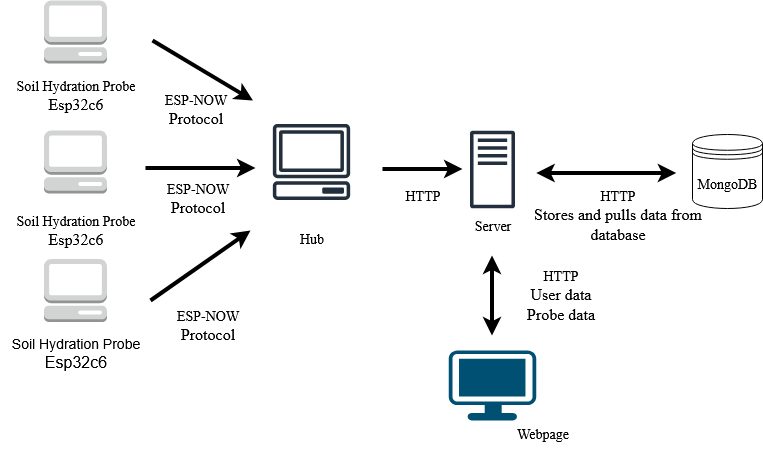

The diagram above was exported from draw.io. Its source (the exported page's mxGraphModel, read from the mxfile embedded in the PNG):
<mxGraphModel dx="1665" dy="779" grid="1" gridSize="10" guides="1" tooltips="1" connect="1" arrows="1" fold="1" page="1" pageScale="1" pageWidth="850" pageHeight="1100" background="#FFFFFF" math="0" shadow="0">
  <root>
    <mxCell id="0" />
    <mxCell id="1" parent="0" />
    <mxCell id="knc-hXyaeWiZTDrEfyQj-1" value="" style="outlineConnect=0;dashed=0;verticalLabelPosition=bottom;verticalAlign=top;align=center;html=1;shape=mxgraph.aws3.management_console;fillColor=#D2D3D3;gradientColor=none;" parent="1" vertex="1">
      <mxGeometry x="61.5" y="140" width="63" height="63" as="geometry" />
    </mxCell>
    <mxCell id="knc-hXyaeWiZTDrEfyQj-2" value="" style="outlineConnect=0;dashed=0;verticalLabelPosition=bottom;verticalAlign=top;align=center;html=1;shape=mxgraph.aws3.management_console;fillColor=#D2D3D3;gradientColor=none;" parent="1" vertex="1">
      <mxGeometry x="61.5" y="270" width="63" height="63" as="geometry" />
    </mxCell>
    <mxCell id="knc-hXyaeWiZTDrEfyQj-3" value="" style="outlineConnect=0;dashed=0;verticalLabelPosition=bottom;verticalAlign=top;align=center;html=1;shape=mxgraph.aws3.management_console;fillColor=#D2D3D3;gradientColor=none;" parent="1" vertex="1">
      <mxGeometry x="61.5" y="398.5" width="63" height="63" as="geometry" />
    </mxCell>
    <mxCell id="knc-hXyaeWiZTDrEfyQj-4" value="&lt;div&gt;&lt;font style=&quot;font-size: 14px;&quot;&gt;Soil Hydration Probe&lt;/font&gt;&lt;/div&gt;&lt;div&gt;&lt;font size=&quot;3&quot;&gt;Esp32c6&lt;br&gt;&lt;/font&gt;&lt;/div&gt;" style="text;html=1;align=center;verticalAlign=middle;resizable=0;points=[];autosize=1;strokeColor=none;fillColor=none;" parent="1" vertex="1">
      <mxGeometry x="18" y="468" width="150" height="50" as="geometry" />
    </mxCell>
    <mxCell id="knc-hXyaeWiZTDrEfyQj-5" value="&lt;div&gt;&lt;font style=&quot;font-size: 14px;&quot; face=&quot;'Lora', Serif&quot; data-font-src=&quot;https://fonts.googleapis.com/css?family='Lora'%2C+Serif&quot;&gt;Soil Hydration Probe&lt;/font&gt;&lt;/div&gt;&lt;div&gt;&lt;font size=&quot;3&quot; face=&quot;'Lora', Serif&quot; data-font-src=&quot;https://fonts.googleapis.com/css?family='Lora'%2C+Serif&quot;&gt;Esp32c6&lt;br&gt;&lt;/font&gt;&lt;/div&gt;" style="text;html=1;align=center;verticalAlign=middle;resizable=0;points=[];autosize=1;strokeColor=none;fillColor=none;" parent="1" vertex="1">
      <mxGeometry x="23" y="345" width="140" height="50" as="geometry" />
    </mxCell>
    <mxCell id="knc-hXyaeWiZTDrEfyQj-6" value="&lt;div&gt;&lt;font style=&quot;font-size: 14px;&quot; data-font-src=&quot;https://fonts.googleapis.com/css?family='Lora'%2C+Serif&quot; face=&quot;'Lora', Serif&quot;&gt;Soil Hydration Probe&lt;/font&gt;&lt;/div&gt;&lt;div&gt;&lt;font size=&quot;3&quot; data-font-src=&quot;https://fonts.googleapis.com/css?family='Lora'%2C+Serif&quot; face=&quot;'Lora', Serif&quot;&gt;Esp32c&lt;font data-font-src=&quot;https://fonts.googleapis.com/css?family='Lora'%2C+Serif&quot;&gt;6&lt;/font&gt;&lt;/font&gt;&lt;b&gt;&lt;font size=&quot;3&quot; data-font-src=&quot;https://fonts.googleapis.com/css?family='Lora'%2C+Serif&quot; face=&quot;'Lora', Serif&quot;&gt;&lt;font data-font-src=&quot;https://fonts.googleapis.com/css?family='Lora'%2C+Serif&quot;&gt;&lt;br&gt;&lt;/font&gt;&lt;/font&gt;&lt;/b&gt;&lt;/div&gt;" style="text;html=1;align=center;verticalAlign=middle;resizable=0;points=[];autosize=1;strokeColor=none;fillColor=none;" parent="1" vertex="1">
      <mxGeometry x="23" y="210" width="140" height="50" as="geometry" />
    </mxCell>
    <mxCell id="knc-hXyaeWiZTDrEfyQj-7" value="" style="sketch=0;outlineConnect=0;fontColor=#232F3E;gradientColor=none;fillColor=#232F3D;strokeColor=none;dashed=0;verticalLabelPosition=bottom;verticalAlign=top;align=center;html=1;fontSize=12;fontStyle=0;aspect=fixed;pointerEvents=1;shape=mxgraph.aws4.client;" parent="1" vertex="1">
      <mxGeometry x="290" y="263.5" width="78" height="76" as="geometry" />
    </mxCell>
    <mxCell id="knc-hXyaeWiZTDrEfyQj-8" value="&lt;div&gt;&lt;font style=&quot;font-size: 14px;&quot; data-font-src=&quot;https://fonts.googleapis.com/css?family='Lora'%2C+Serif&quot; face=&quot;'Lora', Serif&quot;&gt;Hub&lt;/font&gt;&lt;/div&gt;&lt;div&gt;&lt;font size=&quot;3&quot; data-font-src=&quot;https://fonts.googleapis.com/css?family='Lora'%2C+Serif&quot; face=&quot;'Lora', Serif&quot;&gt;&lt;br&gt;&lt;/font&gt;&lt;/div&gt;" style="text;html=1;align=center;verticalAlign=middle;resizable=0;points=[];autosize=1;strokeColor=none;fillColor=none;" parent="1" vertex="1">
      <mxGeometry x="304" y="362.5" width="50" height="50" as="geometry" />
    </mxCell>
    <mxCell id="knc-hXyaeWiZTDrEfyQj-9" value="" style="endArrow=classic;html=1;rounded=0;strokeWidth=4;" parent="1" edge="1">
      <mxGeometry width="50" height="50" relative="1" as="geometry">
        <mxPoint x="168" y="440" as="sourcePoint" />
        <mxPoint x="268" y="370" as="targetPoint" />
      </mxGeometry>
    </mxCell>
    <mxCell id="knc-hXyaeWiZTDrEfyQj-10" value="" style="endArrow=classic;html=1;rounded=0;strokeWidth=4;" parent="1" edge="1">
      <mxGeometry width="50" height="50" relative="1" as="geometry">
        <mxPoint x="163" y="307.5" as="sourcePoint" />
        <mxPoint x="273" y="307.5" as="targetPoint" />
      </mxGeometry>
    </mxCell>
    <mxCell id="knc-hXyaeWiZTDrEfyQj-11" value="" style="endArrow=classic;html=1;rounded=0;strokeWidth=4;" parent="1" edge="1">
      <mxGeometry width="50" height="50" relative="1" as="geometry">
        <mxPoint x="170" y="180" as="sourcePoint" />
        <mxPoint x="270.5" y="240" as="targetPoint" />
      </mxGeometry>
    </mxCell>
    <mxCell id="knc-hXyaeWiZTDrEfyQj-12" value="&lt;div&gt;&lt;font data-font-src=&quot;https://fonts.googleapis.com/css?family='Lora'%2C+Serif&quot; face=&quot;'Lora', Serif&quot; style=&quot;font-size: 14px;&quot;&gt;ESP-NOW&lt;/font&gt;&lt;/div&gt;&lt;div&gt;&lt;font data-font-src=&quot;https://fonts.googleapis.com/css?family='Lora'%2C+Serif&quot; face=&quot;'Lora', Serif&quot; size=&quot;3&quot;&gt;Protocol&lt;/font&gt;&lt;/div&gt;" style="text;html=1;align=center;verticalAlign=middle;resizable=0;points=[];autosize=1;strokeColor=none;fillColor=none;" parent="1" vertex="1">
      <mxGeometry x="170" y="312.5" width="90" height="50" as="geometry" />
    </mxCell>
    <mxCell id="knc-hXyaeWiZTDrEfyQj-13" value="&lt;div&gt;&lt;font style=&quot;font-size: 14px;&quot; data-font-src=&quot;https://fonts.googleapis.com/css?family='Lora'%2C+Serif&quot; face=&quot;'Lora', Serif&quot;&gt;ESP-NOW&lt;/font&gt;&lt;/div&gt;&lt;div&gt;&lt;font size=&quot;3&quot; data-font-src=&quot;https://fonts.googleapis.com/css?family='Lora'%2C+Serif&quot; face=&quot;'Lora', Serif&quot;&gt;Protocol&lt;/font&gt;&lt;/div&gt;" style="text;html=1;align=center;verticalAlign=middle;resizable=0;points=[];autosize=1;strokeColor=none;fillColor=none;" parent="1" vertex="1">
      <mxGeometry x="180" y="440" width="90" height="50" as="geometry" />
    </mxCell>
    <mxCell id="knc-hXyaeWiZTDrEfyQj-14" value="&lt;div&gt;&lt;font data-font-src=&quot;https://fonts.googleapis.com/css?family='Lora'%2C+Serif&quot; face=&quot;'Lora', Serif&quot; style=&quot;font-size: 14px;&quot;&gt;ESP-NOW&lt;/font&gt;&lt;/div&gt;&lt;div&gt;&lt;font data-font-src=&quot;https://fonts.googleapis.com/css?family='Lora'%2C+Serif&quot; face=&quot;'Lora', Serif&quot; size=&quot;3&quot;&gt;Protocol&lt;/font&gt;&lt;/div&gt;" style="text;html=1;align=center;verticalAlign=middle;resizable=0;points=[];autosize=1;strokeColor=none;fillColor=none;" parent="1" vertex="1">
      <mxGeometry x="168" y="224" width="90" height="50" as="geometry" />
    </mxCell>
    <mxCell id="knc-hXyaeWiZTDrEfyQj-17" value="" style="sketch=0;outlineConnect=0;fontColor=#232F3E;gradientColor=none;fillColor=#232F3D;strokeColor=none;dashed=0;verticalLabelPosition=bottom;verticalAlign=top;align=center;html=1;fontSize=12;fontStyle=0;aspect=fixed;pointerEvents=1;shape=mxgraph.aws4.traditional_server;" parent="1" vertex="1">
      <mxGeometry x="487.5" y="270" width="45" height="78" as="geometry" />
    </mxCell>
    <mxCell id="knc-hXyaeWiZTDrEfyQj-18" value="&lt;div&gt;&lt;font data-font-src=&quot;https://fonts.googleapis.com/css?family='Lora'%2C+Serif&quot; face=&quot;'Lora', Serif&quot; style=&quot;font-size: 14px;&quot;&gt;Server&lt;/font&gt;&lt;/div&gt;&lt;div&gt;&lt;font data-font-src=&quot;https://fonts.googleapis.com/css?family='Lora'%2C+Serif&quot; face=&quot;'Lora', Serif&quot; size=&quot;3&quot;&gt;&lt;br&gt;&lt;/font&gt;&lt;/div&gt;" style="text;html=1;align=center;verticalAlign=middle;resizable=0;points=[];autosize=1;strokeColor=none;fillColor=none;" parent="1" vertex="1">
      <mxGeometry x="480" y="350" width="60" height="50" as="geometry" />
    </mxCell>
    <mxCell id="knc-hXyaeWiZTDrEfyQj-20" value="" style="endArrow=classic;html=1;rounded=0;strokeWidth=4;" parent="1" edge="1">
      <mxGeometry width="50" height="50" relative="1" as="geometry">
        <mxPoint x="400" y="308.5" as="sourcePoint" />
        <mxPoint x="480" y="308.5" as="targetPoint" />
      </mxGeometry>
    </mxCell>
    <mxCell id="knc-hXyaeWiZTDrEfyQj-21" value="&lt;font style=&quot;font-size: 14px;&quot; data-font-src=&quot;https://fonts.googleapis.com/css?family='Lora'%2C+Serif&quot; face=&quot;'Lora', Serif&quot;&gt;HTTP&lt;/font&gt;" style="text;html=1;align=center;verticalAlign=middle;resizable=0;points=[];autosize=1;strokeColor=none;fillColor=none;" parent="1" vertex="1">
      <mxGeometry x="410" y="320" width="60" height="30" as="geometry" />
    </mxCell>
    <mxCell id="knc-hXyaeWiZTDrEfyQj-22" value="&lt;font data-font-src=&quot;https://fonts.googleapis.com/css?family='Lora'%2C+Serif&quot; face=&quot;'Lora', Serif&quot; style=&quot;font-size: 14px;&quot;&gt;MongoDB&lt;/font&gt;" style="shape=datastore;whiteSpace=wrap;html=1;" parent="1" vertex="1">
      <mxGeometry x="710" y="274" width="70" height="74" as="geometry" />
    </mxCell>
    <mxCell id="knc-hXyaeWiZTDrEfyQj-24" value="" style="endArrow=classic;startArrow=classic;html=1;rounded=0;strokeWidth=4;" parent="1" edge="1">
      <mxGeometry width="50" height="50" relative="1" as="geometry">
        <mxPoint x="553.75" y="312.5" as="sourcePoint" />
        <mxPoint x="693.75" y="312.5" as="targetPoint" />
      </mxGeometry>
    </mxCell>
    <mxCell id="knc-hXyaeWiZTDrEfyQj-25" value="&lt;div&gt;&lt;font style=&quot;font-size: 14px;&quot; data-font-src=&quot;https://fonts.googleapis.com/css?family='Lora'%2C+Serif&quot; face=&quot;'Lora', Serif&quot;&gt;HTTP&lt;/font&gt;&lt;/div&gt;&lt;div&gt;&lt;font size=&quot;3&quot; data-font-src=&quot;https://fonts.googleapis.com/css?family='Lora'%2C+Serif&quot; face=&quot;'Lora', Serif&quot;&gt;Stores and pulls data from&lt;/font&gt;&lt;/div&gt;&lt;div&gt;&lt;font size=&quot;3&quot; data-font-src=&quot;https://fonts.googleapis.com/css?family='Lora'%2C+Serif&quot; face=&quot;'Lora', Serif&quot;&gt;database&lt;/font&gt;&lt;/div&gt;" style="text;html=1;align=center;verticalAlign=middle;resizable=0;points=[];autosize=1;strokeColor=none;fillColor=none;" parent="1" vertex="1">
      <mxGeometry x="540" y="320" width="190" height="70" as="geometry" />
    </mxCell>
    <mxCell id="knc-hXyaeWiZTDrEfyQj-26" value="" style="points=[[0.03,0.03,0],[0.5,0,0],[0.97,0.03,0],[1,0.4,0],[0.97,0.745,0],[0.5,1,0],[0.03,0.745,0],[0,0.4,0]];verticalLabelPosition=bottom;sketch=0;html=1;verticalAlign=top;aspect=fixed;align=center;pointerEvents=1;shape=mxgraph.cisco19.workstation;fillColor=#005073;strokeColor=none;" parent="1" vertex="1">
      <mxGeometry x="466.25" y="490" width="87.5" height="70" as="geometry" />
    </mxCell>
    <mxCell id="knc-hXyaeWiZTDrEfyQj-28" value="" style="endArrow=classic;startArrow=classic;html=1;rounded=0;strokeWidth=4;" parent="1" edge="1">
      <mxGeometry width="50" height="50" relative="1" as="geometry">
        <mxPoint x="509.5" y="395" as="sourcePoint" />
        <mxPoint x="509.5" y="475" as="targetPoint" />
      </mxGeometry>
    </mxCell>
    <mxCell id="knc-hXyaeWiZTDrEfyQj-29" value="&lt;div&gt;&lt;font data-font-src=&quot;https://fonts.googleapis.com/css?family='Lora'%2C+Serif&quot; face=&quot;'Lora', Serif&quot; style=&quot;font-size: 14px;&quot;&gt;Webpage&lt;/font&gt;&lt;/div&gt;&lt;div&gt;&lt;font data-font-src=&quot;https://fonts.googleapis.com/css?family='Lora'%2C+Serif&quot; face=&quot;'Lora', Serif&quot; size=&quot;3&quot;&gt;&lt;br&gt;&lt;/font&gt;&lt;/div&gt;" style="text;html=1;align=center;verticalAlign=middle;resizable=0;points=[];autosize=1;strokeColor=none;fillColor=none;" parent="1" vertex="1">
      <mxGeometry x="520" y="558" width="80" height="50" as="geometry" />
    </mxCell>
    <mxCell id="knc-hXyaeWiZTDrEfyQj-30" value="&lt;div&gt;&lt;font style=&quot;font-size: 14px;&quot; data-font-src=&quot;https://fonts.googleapis.com/css?family='Lora'%2C+Serif&quot; face=&quot;'Lora', Serif&quot;&gt;HTTP&lt;/font&gt;&lt;/div&gt;&lt;div&gt;&lt;font size=&quot;3&quot; data-font-src=&quot;https://fonts.googleapis.com/css?family='Lora'%2C+Serif&quot; face=&quot;'Lora', Serif&quot;&gt;User data&lt;/font&gt;&lt;/div&gt;&lt;div&gt;&lt;font size=&quot;3&quot; data-font-src=&quot;https://fonts.googleapis.com/css?family='Lora'%2C+Serif&quot; face=&quot;'Lora', Serif&quot;&gt;Probe data&lt;/font&gt;&lt;/div&gt;" style="text;html=1;align=center;verticalAlign=middle;resizable=0;points=[];autosize=1;strokeColor=none;fillColor=none;" parent="1" vertex="1">
      <mxGeometry x="532.5" y="400" width="90" height="70" as="geometry" />
    </mxCell>
  </root>
</mxGraphModel>